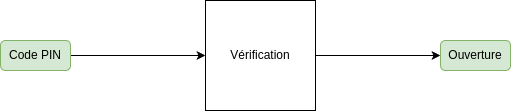

The diagram above was exported from draw.io. Its source (the exported page's mxGraphModel, read from the mxfile embedded in the PNG):
<mxGraphModel dx="1426" dy="888" grid="1" gridSize="10" guides="1" tooltips="1" connect="1" arrows="1" fold="1" page="1" pageScale="1" pageWidth="850" pageHeight="1100" math="0" shadow="0">
  <root>
    <mxCell id="0" />
    <mxCell id="1" parent="0" />
    <mxCell id="nsQJcZhbekOR03XIlAds-6" style="edgeStyle=orthogonalEdgeStyle;rounded=0;orthogonalLoop=1;jettySize=auto;html=1;" edge="1" parent="1" source="nsQJcZhbekOR03XIlAds-2" target="nsQJcZhbekOR03XIlAds-5">
      <mxGeometry relative="1" as="geometry" />
    </mxCell>
    <mxCell id="nsQJcZhbekOR03XIlAds-2" value="Vérification" style="whiteSpace=wrap;html=1;aspect=fixed;" vertex="1" parent="1">
      <mxGeometry x="345" y="265" width="110" height="110" as="geometry" />
    </mxCell>
    <mxCell id="nsQJcZhbekOR03XIlAds-4" style="edgeStyle=orthogonalEdgeStyle;rounded=0;orthogonalLoop=1;jettySize=auto;html=1;entryX=0;entryY=0.5;entryDx=0;entryDy=0;" edge="1" parent="1" source="nsQJcZhbekOR03XIlAds-3" target="nsQJcZhbekOR03XIlAds-2">
      <mxGeometry relative="1" as="geometry" />
    </mxCell>
    <mxCell id="nsQJcZhbekOR03XIlAds-3" value="Code PIN" style="rounded=1;whiteSpace=wrap;html=1;fillColor=#d5e8d4;strokeColor=#82b366;" vertex="1" parent="1">
      <mxGeometry x="140" y="305" width="70" height="30" as="geometry" />
    </mxCell>
    <mxCell id="nsQJcZhbekOR03XIlAds-5" value="Ouverture" style="rounded=1;whiteSpace=wrap;html=1;fillColor=#d5e8d4;strokeColor=#82b366;" vertex="1" parent="1">
      <mxGeometry x="580" y="305" width="70" height="30" as="geometry" />
    </mxCell>
  </root>
</mxGraphModel>